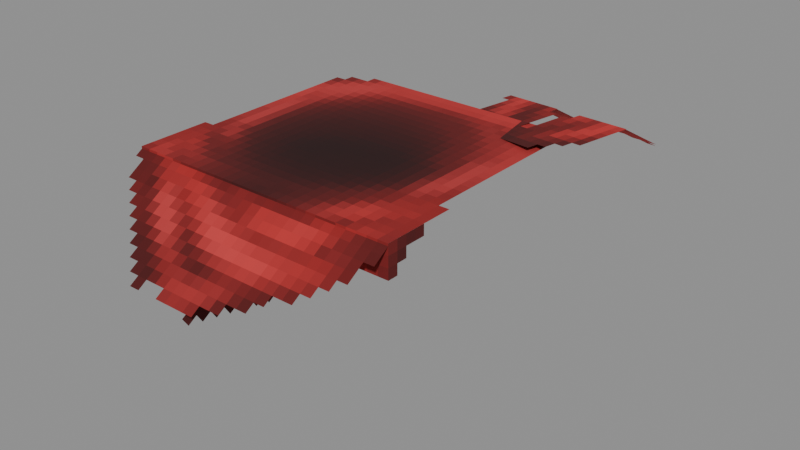 # Source: Pets_Corgi_Attachments_RedScarf.blend  (saved by Blender 5.0.119; exported with 4.5.12 LTS)
import bpy
from mathutils import Matrix  # noqa: F401  (used for matrix-valued properties, if any)

bpy.ops.wm.read_factory_settings(use_empty=True)
scene = bpy.context.scene
scene.name = 'Scene'

# ---- collections
col_widgets = bpy.data.collections.new('Widgets'); scene.collection.children.link(col_widgets)
col_widgets.hide_viewport = True

# ---- images (referenced by path relative to the original .blend; pixels are not part of the script)
import os
ASSET_DIR = os.environ.get("B2B_ASSET_DIR", "")  # directory of the original .blend (textures are referenced by path, not embedded)
HERE = os.path.dirname(os.path.abspath(__file__))  # packed textures are extracted next to this script under _unpacked/

def load_image(name, relpath, width, height, colorspace="sRGB"):
    """Load a texture the original file referenced (path relative to the .blend, or extracted next to this script)."""
    p = next((c for c in (os.path.join(HERE, relpath), os.path.join(ASSET_DIR, relpath)) if relpath and os.path.exists(c)), "")
    if p:
        img = bpy.data.images.load(p, check_existing=True)
        img.name = name
    else:  # same state as the original file: an image datablock whose file is absent (Cycles renders it pink)
        img = bpy.data.images.new(name, width, height)
        img.source = "FILE"
        img.filepath = "//" + (relpath or name)
    img.colorspace_settings.name = colorspace
    return img
img_image_0 = load_image('Image_0', '_unpacked/Image_0.686587a9.png', 64, 32, 'sRGB')

# ---- materials (node trees are filled in below, after node groups)
mat_material_0 = bpy.data.materials.new('Material_0')

# ---- material node trees
mat_material_0.use_nodes = True; mat_material_0.node_tree.nodes.clear()
_N = mat_material_0.node_tree.nodes; _L = mat_material_0.node_tree.links
n0 = _N.new('ShaderNodeBsdfPrincipled'); n0.name = 'Principled BSDF'; n0.location = (10, 300)
n0.inputs[2].default_value = 1.0
n1 = _N.new('ShaderNodeOutputMaterial'); n1.name = 'Material Output'; n1.location = (300, 300)
n2 = _N.new('NodeFrame'); n2.name = 'Frame'; n2.location = (0, 0)
n2.label = 'Alpha Clip'
n2.width = 150
n3 = _N.new('ShaderNodeMath'); n3.name = 'Math'; n3.location = (-340, -20)
n3.operation = 'SUBTRACT'
n3.inputs[0].default_value = 1.0
n4 = _N.new('ShaderNodeMath'); n4.name = 'Math.001'; n4.location = (-540, -20)
n4.operation = 'LESS_THAN'
n4.inputs[1].default_value = 0.05
n5 = _N.new('ShaderNodeTexImage'); n5.name = 'Image Texture'; n5.location = (-840, 210)
n5.label = 'BASE COLOR'
n5.image = img_image_0
n5.interpolation = 'Closest'
n5.extension = 'EXTEND'
n3.parent = n2
n4.parent = n2
_L.new(n0.outputs[0], n1.inputs[0])
_L.new(n3.outputs[0], n0.inputs[4])
_L.new(n4.outputs[0], n3.inputs[1])
_L.new(n5.outputs[0], n0.inputs[0])
_L.new(n5.outputs[1], n4.inputs[0])
n1.is_active_output = True

# ---- meshes
me_mesh_0 = bpy.data.meshes.new('Mesh_0')
me_mesh_0.from_pydata([(0.8438, -0.8125, 0.4688), (0.8438, 0.8125, 0.4688), (0.8438, -0.8125, 0.1562), (0.8438, 0.8125, 0.1562), (-0.8438, 0.8125, 0.4688), (-0.8438, -0.8125, 0.4688), (-0.8438, 0.8125, 0.1562), (-0.8438, -0.8125, 0.1562), (-0.8438, 0.8125, 0.4688), (0.8438, 0.8125, 0.4688), (-0.8438, -0.8125, 0.4688), (0.8438, -0.8125, 0.4688), (-0.8438, -0.8125, 0.4688), (0.8438, -0.8125, 0.4688), (-0.8438, -0.8125, 0.1562), (0.8438, -0.8125, 0.1562), (-0.8438, -0.8019, 0.4617), (0.8438, -0.8019, 0.4617), (-0.8438, -1.379, 0.08881), (0.8438, -1.379, 0.08881), (0.1472, 1.129, 0.43), (1.087, 0.8122, 0.559), (-0.02714, 0.5956, 0.3905), (0.9126, 0.2788, 0.5195), (0.2938, 1.472, 0.2052), (1.234, 1.156, 0.3342), (0.1465, 1.126, 0.4283), (1.086, 0.8092, 0.5572), (6.248e-05, -0.8018, 0.4616), (6.255e-05, -0.3951, -0.1685), (6.245e-05, -1.379, 0.08876), (6.252e-05, -0.9727, -0.5414)], [], [(0, 2, 1), (2, 3, 1), (4, 6, 5), (6, 7, 5), (8, 10, 9), (10, 11, 9), (12, 14, 13), (14, 15, 13), (16, 18, 17), (18, 19, 17), (20, 22, 21), (22, 23, 21), (24, 26, 25), (26, 27, 25), (28, 30, 29), (30, 31, 29)])
me_mesh_0.polygons.foreach_set('use_smooth', [0, 0, 0, 0, 0, 0, 0, 0, 0, 0, 1, 0, 0, 0, 0, 0])
_uv = me_mesh_0.uv_layers.new(name='UVMap')
_uv.uv.foreach_set('vector', [0.4219, 0.1875, 0.4219, 0.03125, 0.8281, 0.1875, 0.4219, 0.03125, 0.8281, 0.03125, 0.8281, 0.1875, 0.8281, 0.1875, 0.8281, 0.03125, 0.4219, 0.1875, 0.8281, 0.03125, 0.4219, 0.03125, 0.4219, 0.1875, 0.0, 1.0, 0.0, 0.1875, 0.4219, 1.0, 0.0, 0.1875, 0.4219, 0.1875, 0.4219, 1.0, 0.0, 0.1875, 0.0, 0.03125, 0.4219, 0.1875, 0.0, 0.03125, 0.4219, 0.03125, 0.4219, 0.1875, 0.4844, 0.6562, 0.4844, 0.3125, 0.9062, 0.6562, 0.4844, 0.3125, 0.9062, 0.3125, 0.9062, 0.6562, 0.6875, 1.0, 0.6875, 0.7188, 0.9375, 1.0, 0.6875, 0.7188, 0.9375, 0.7188, 0.9375, 1.0, 0.4375, 1.0, 0.4375, 0.7812, 0.6875, 1.0, 0.4375, 0.7812, 0.6875, 0.7812, 0.6875, 1.0, 0.6719, 0.6562, 0.6719, 0.3125, 0.4844, 0.6562, 0.6719, 0.3125, 0.4844, 0.3125, 0.4844, 0.6562])
me_mesh_0.materials.append(mat_material_0)
me_mesh_0.update()
me_mesh_0.normals_split_custom_set([tuple(v) for v in zip(*[iter([1.0, 0.0, 0.0, 1.0, 0.0, 0.0, 1.0, 0.0, 0.0, 1.0, 0.0, 0.0, 1.0, 0.0, 0.0, 1.0, 0.0, 0.0, -1.0, 0.0, 0.0, -1.0, 0.0, 0.0, -1.0, 0.0, 0.0, -1.0, 0.0, 0.0, -1.0, 0.0, 0.0, -1.0, 0.0, 0.0, 0.0, 0.0, 1.0, 0.0, 0.0, 1.0, 0.0, 0.0, 1.0, 0.0, 0.0, 1.0, 0.0, 0.0, 1.0, 0.0, 0.0, 1.0, 0.0, -1.0, 0.0, 0.0, -1.0, 0.0, 0.0, -1.0, 0.0, 0.0, -1.0, 0.0, 0.0, -1.0, 0.0, 0.0, -1.0, 0.0, 0.0, -0.5424, 0.8402, 0.0, -0.5424, 0.8402, 0.0, -0.5424, 0.8402, 0.0, -0.5424, 0.8402, 0.0, -0.5424, 0.8402, 0.0, -0.5424, 0.8402, -0.1445, -0.026, 0.9892, -0.1445, -0.026, 0.9892, -0.1445, -0.026, 0.9892, -0.1445, -0.026, 0.9892, -0.1445, -0.026, 0.9892, -0.1445, -0.026, 0.9892, 0.0594, 0.5225, 0.8505, 0.0594, 0.5225, 0.8505, 0.0594, 0.5225, 0.8505, 0.0594, 0.5225, 0.8505, 0.0594, 0.5225, 0.8505, 0.0594, 0.5225, 0.8505, 1.0, -8.222e-08, 5.298e-08, 1.0, -8.222e-08, 5.298e-08, 1.0, -8.222e-08, 5.298e-08, 1.0, -8.22e-08, 5.299e-08, 1.0, -8.22e-08, 5.299e-08, 1.0, -8.22e-08, 5.299e-08])] * 3)])
me_plane = bpy.data.meshes.new('Plane')
me_plane.from_pydata([(-1.0, -6.123e-17, -1.0), (1.0, -6.123e-17, -1.0), (-1.0, 6.123e-17, 1.0), (1.0, 6.123e-17, 1.0)], [], [(0, 1, 3, 2)])
_uv = me_plane.uv_layers.new(name='UVMap')
_uv.uv.foreach_set('vector', [0.0, 0.0, 1.0, 0.0, 1.0, 1.0, 0.0, 1.0])
me_plane.update()
me_cube = bpy.data.meshes.new('Cube')
me_cube.from_pydata([(-0.8438, -0.1562, -0.8125), (-0.8438, -0.1562, 0.8125), (-0.8438, 0.1563, -0.8125), (-0.8438, 0.1563, 0.8125), (0.8438, -0.1562, -0.8125), (0.8438, -0.1562, 0.8125), (0.8438, 0.1563, -0.8125), (0.8438, 0.1563, 0.8125)], [], [(0, 1, 3, 2), (2, 3, 7, 6), (6, 7, 5, 4), (4, 5, 1, 0), (2, 6, 4, 0), (7, 3, 1, 5)])
_uv = me_cube.uv_layers.new(name='UVMap')
_uv.uv.foreach_set('vector', [0.375, 0.0, 0.625, 0.0, 0.625, 0.25, 0.375, 0.25, 0.375, 0.25, 0.625, 0.25, 0.625, 0.5, 0.375, 0.5, 0.375, 0.5, 0.625, 0.5, 0.625, 0.75, 0.375, 0.75, 0.375, 0.75, 0.625, 0.75, 0.625, 1.0, 0.375, 1.0, 0.125, 0.5, 0.375, 0.5, 0.375, 0.75, 0.125, 0.75, 0.625, 0.5, 0.875, 0.5, 0.875, 0.75, 0.625, 0.75])
me_cube.update()
me_cube_001 = bpy.data.meshes.new('Cube.001')
me_cube_001.from_pydata([(-0.8438, -0.3438, 6.253e-05), (-0.8438, -0.3438, 6.276e-05), (-0.8438, 0.3438, 6.253e-05), (-0.8438, 0.3438, 6.276e-05), (0.8438, -0.3438, 6.253e-05), (0.8438, -0.3438, 6.276e-05), (0.8438, 0.3438, 6.253e-05), (0.8438, 0.3438, 6.276e-05)], [], [(0, 1, 3, 2), (2, 3, 7, 6), (6, 7, 5, 4), (4, 5, 1, 0), (2, 6, 4, 0), (7, 3, 1, 5)])
_uv = me_cube_001.uv_layers.new(name='UVMap')
_uv.uv.foreach_set('vector', [0.375, 0.0, 0.625, 0.0, 0.625, 0.25, 0.375, 0.25, 0.375, 0.25, 0.625, 0.25, 0.625, 0.5, 0.375, 0.5, 0.375, 0.5, 0.625, 0.5, 0.625, 0.75, 0.375, 0.75, 0.375, 0.75, 0.625, 0.75, 0.625, 1.0, 0.375, 1.0, 0.125, 0.5, 0.375, 0.5, 0.375, 0.75, 0.125, 0.75, 0.625, 0.5, 0.875, 0.5, 0.875, 0.75, 0.625, 0.75])
me_cube_001.update()
me_cube_002 = bpy.data.meshes.new('Cube.002')
me_cube_002.from_pydata([(-0.5, -0.2812, 6.209e-05), (-0.5, -0.2812, 6.232e-05), (-0.5, 0.2813, 6.209e-05), (-0.5, 0.2813, 6.232e-05), (0.5, -0.2812, 6.209e-05), (0.5, -0.2812, 6.232e-05), (0.5, 0.2813, 6.209e-05), (0.5, 0.2813, 6.232e-05)], [], [(0, 1, 3, 2), (2, 3, 7, 6), (6, 7, 5, 4), (4, 5, 1, 0), (2, 6, 4, 0), (7, 3, 1, 5)])
_uv = me_cube_002.uv_layers.new(name='UVMap')
_uv.uv.foreach_set('vector', [0.375, 0.0, 0.625, 0.0, 0.625, 0.25, 0.375, 0.25, 0.375, 0.25, 0.625, 0.25, 0.625, 0.5, 0.375, 0.5, 0.375, 0.5, 0.625, 0.5, 0.625, 0.75, 0.375, 0.75, 0.375, 0.75, 0.625, 0.75, 0.625, 1.0, 0.375, 1.0, 0.125, 0.5, 0.375, 0.5, 0.375, 0.75, 0.125, 0.75, 0.625, 0.5, 0.875, 0.5, 0.875, 0.75, 0.625, 0.75])
me_cube_002.update()
me_cube_003 = bpy.data.meshes.new('Cube.003')
me_cube_003.from_pydata([(-0.5, -0.2187, 6.218e-05), (-0.5, -0.2187, 6.25e-05), (-0.5, 0.2188, 6.218e-05), (-0.5, 0.2188, 6.25e-05), (0.5, -0.2187, 6.218e-05), (0.5, -0.2187, 6.25e-05), (0.5, 0.2188, 6.218e-05), (0.5, 0.2188, 6.25e-05)], [], [(0, 1, 3, 2), (2, 3, 7, 6), (6, 7, 5, 4), (4, 5, 1, 0), (2, 6, 4, 0), (7, 3, 1, 5)])
_uv = me_cube_003.uv_layers.new(name='UVMap')
_uv.uv.foreach_set('vector', [0.375, 0.0, 0.625, 0.0, 0.625, 0.25, 0.375, 0.25, 0.375, 0.25, 0.625, 0.25, 0.625, 0.5, 0.375, 0.5, 0.375, 0.5, 0.625, 0.5, 0.625, 0.75, 0.375, 0.75, 0.375, 0.75, 0.625, 0.75, 0.625, 1.0, 0.375, 1.0, 0.125, 0.5, 0.375, 0.5, 0.375, 0.75, 0.125, 0.75, 0.625, 0.5, 0.875, 0.5, 0.875, 0.75, 0.625, 0.75])
me_cube_003.update()
me_cube_004 = bpy.data.meshes.new('Cube.004')
me_cube_004.from_pydata([(-0.375, -0.3438, 6.248e-05), (-0.375, -0.3438, 6.252e-05), (-0.375, 0.3438, 6.248e-05), (-0.375, 0.3438, 6.252e-05), (0.375, -0.3438, 6.248e-05), (0.375, -0.3438, 6.252e-05), (0.375, 0.3438, 6.248e-05), (0.375, 0.3438, 6.252e-05)], [], [(0, 1, 3, 2), (2, 3, 7, 6), (6, 7, 5, 4), (4, 5, 1, 0), (2, 6, 4, 0), (7, 3, 1, 5)])
_uv = me_cube_004.uv_layers.new(name='UVMap')
_uv.uv.foreach_set('vector', [0.375, 0.0, 0.625, 0.0, 0.625, 0.25, 0.375, 0.25, 0.375, 0.25, 0.625, 0.25, 0.625, 0.5, 0.375, 0.5, 0.375, 0.5, 0.625, 0.5, 0.625, 0.75, 0.375, 0.75, 0.375, 0.75, 0.625, 0.75, 0.625, 1.0, 0.375, 1.0, 0.125, 0.5, 0.375, 0.5, 0.375, 0.75, 0.125, 0.75, 0.625, 0.5, 0.875, 0.5, 0.875, 0.75, 0.625, 0.75])
me_cube_004.update()
arm_armature = bpy.data.armatures.new('Armature')  # bones are not reproduced

# ---- objects
ob_neck = bpy.data.objects.new('Neck', arm_armature)
ob_mesh_0 = bpy.data.objects.new('Mesh_0', me_mesh_0)
ob_wgt_neck = bpy.data.objects.new('WGT-Neck', me_plane)
ob_wgt_scarf = bpy.data.objects.new('WGT-Scarf', me_cube)
ob_wgt_scarf2 = bpy.data.objects.new('WGT-Scarf2', me_cube_001)
ob_wgt_tie = bpy.data.objects.new('WGT-Tie', me_cube_002)
ob_wgt_tie2 = bpy.data.objects.new('WGT-Tie2', me_cube_003)
ob_wgt_scarf2_001 = bpy.data.objects.new('WGT-Scarf2.001', me_cube_004)

# ---- transforms, parenting, visibility, modifiers, constraints
ob_neck.location = (0.0, 0.0, 0.0)
ob_neck.rotation_mode = 'QUATERNION'
ob_neck.rotation_quaternion = (1.0, 0.0, 0.0, 0.0)
ob_neck.show_in_front = True
ob_mesh_0.parent = ob_neck
ob_mesh_0.location = (0.0, 0.0, 0.0)
ob_mesh_0.rotation_mode = 'QUATERNION'
ob_mesh_0.rotation_quaternion = (1.0, 0.0, 0.0, 0.0)
_vg = ob_mesh_0.vertex_groups.new(name='Neck')
_vg = ob_mesh_0.vertex_groups.new(name='Scarf')
_vg.add([0, 1, 2, 3, 4, 5, 6, 7, 8, 9, 10, 11, 12, 13, 14, 15], 1.0, 'REPLACE')
_vg = ob_mesh_0.vertex_groups.new(name='Scarf2')
_vg.add([16, 17, 18, 19], 1.0, 'REPLACE')
_vg = ob_mesh_0.vertex_groups.new(name='Tie')
_vg.add([20, 21, 22, 23], 1.0, 'REPLACE')
_vg = ob_mesh_0.vertex_groups.new(name='Tie2')
_vg.add([24, 25, 26, 27], 1.0, 'REPLACE')
_vg = ob_mesh_0.vertex_groups.new(name='Scarf2.001')
_vg.add([28, 29, 30, 31], 1.0, 'REPLACE')
_m = ob_mesh_0.modifiers.new('Armature', 'ARMATURE')
_m.object = ob_neck
ob_wgt_neck.location = (0.0, 0.0, 0.0)
ob_wgt_neck.hide_render = True
ob_wgt_scarf.location = (0.0, 0.0, 0.0)
ob_wgt_scarf.hide_render = True
ob_wgt_scarf2.location = (0.0, 0.0, 0.0)
ob_wgt_scarf2.hide_render = True
ob_wgt_tie.location = (0.0, 0.0, 0.0)
ob_wgt_tie.hide_render = True
ob_wgt_tie2.location = (0.0, 0.0, 0.0)
ob_wgt_tie2.hide_render = True
ob_wgt_scarf2_001.location = (0.0, 0.0, 0.0)
ob_wgt_scarf2_001.hide_render = True

# ---- collection membership
scene.collection.objects.link(ob_neck)
scene.collection.objects.link(ob_mesh_0)
col_widgets.objects.link(ob_wgt_neck)
col_widgets.objects.link(ob_wgt_scarf)
col_widgets.objects.link(ob_wgt_scarf2)
col_widgets.objects.link(ob_wgt_tie)
col_widgets.objects.link(ob_wgt_tie2)
col_widgets.objects.link(ob_wgt_scarf2_001)

# ---- scene / render settings (as saved in the file)
scene.frame_start = 1; scene.frame_end = 250; scene.frame_set(1)
scene.render.engine = 'BLENDER_EEVEE_NEXT'
scene.render.bake_bias = 0.0
scene.render.bake_samples = 0
scene.cycles.sampling_pattern = 'TABULATED_SOBOL'
scene.eevee.use_volume_custom_range = False
bpy.context.view_layer.update()

# ---- added for rendering (the .blend has no active camera and no usable light): camera, sun + grey world if the file has none
cam_auto = bpy.data.cameras.new('AutoCamera')
cam_auto.lens = 50.0
cam_auto.sensor_width = 36.0
cam_auto.clip_end = 1000.0
ob_auto_camera = bpy.data.objects.new('AutoCamera', cam_auto)
scene.collection.objects.link(ob_auto_camera)
ob_auto_camera.location = (3.61429, -4.05685, 2.74434)
ob_auto_camera.rotation_euler = (1.09748, -7.21219e-08, 0.694738)
scene.camera = ob_auto_camera
light_auto_sun = bpy.data.lights.new('AutoSun', 'SUN')
light_auto_sun.energy = 3.0
light_auto_sun.angle = 0.0523599
ob_auto_sun = bpy.data.objects.new('AutoSun', light_auto_sun)
scene.collection.objects.link(ob_auto_sun)
ob_auto_sun.rotation_euler = (0.872665, 0.174533, 0.523599)
if scene.world is None:
    world_auto = bpy.data.worlds.new('AutoWorld')
    world_auto.color = (0.3, 0.3, 0.3)
    scene.world = world_auto
bpy.context.view_layer.update()
